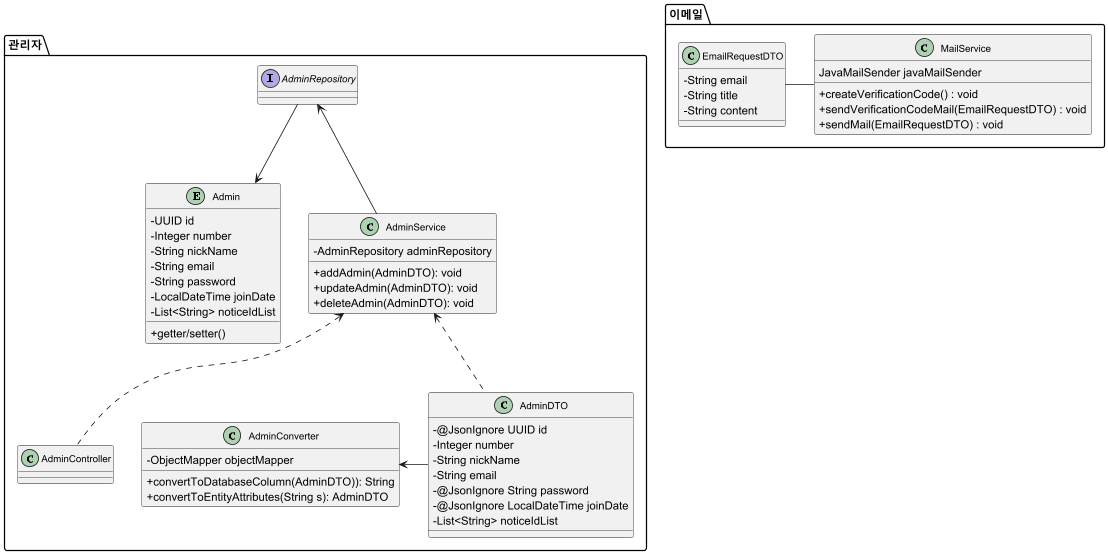

The diagram above was rendered by PlantUML. Its source (embedded in the PNG):
@startuml
skinparam classAttributeIconSize 0
skinparam classFontSize 12

''------------------------------------------- 공통 클래스
'enum ProjectCategory {
'    + CLOTHES
'    + PET
'    + ACCESSORY
'    + COSMETICS
'    + HOMEDECO
'    + TRAVEL
'    + FOOD
'    + BOOK
'    + ETC
'}
''
'enum NoticeCategory{
'    + NOTICE
'    + EVENT
'}
'
'enum QnaCategory{
'    + COMMENT
'    + QUESTION
'    }

''------------------------------------------- 공통 클래스
'
'class CommentDTO {
'    - @JsonIgnore UUID userId
'    - String userNickname
'    - String content
'    - LocalDateTime writtenDate
'    - @JsonIgnore LocalDateTime updatedDate
'}

'
'class ItemDTO {
'    - @JsonIgnore UUID itemId
'    - String itemName
'    - Integer itemPrice
'    - Integer itemAmount
'    + getter/setter()
'}


''-----------------------------------------------------------------------------------유저
'package "유저"{
'entity User {
'    - UUID id
'    - Integer number
'    - String activatedStatus
'    - String email
'    - String name
'    - String nickName
'    - String password
'    - String phoneNumber
'    - String shortDescription
'    - String bankName
'    - Integer accountNumber
'    - String accountHolder
'    - LocalDateTime joinDate
'    - Integer BSN
'    - String corporationTel
'    - String corporationName
'    - List<String> projectIdList
'    - String deactivationReason
'    + getter/setter()
'}
'
'interface UserRepository {
'    +findUsersByJoinDateBetween(LocalDateTime startDate, LocalDateTime endDate)
'    +findUserByActivatedStatusAndUserNickName(String activatedStatus, String nickName)
'    +findUserByActivatedStatusAndNumber(String activatedStatus, Integer number)
'}
'
'class UserService {
'    - UserRepository userRepository
'    + addUser(UserInDTO): void
'    + updateUser(UserInDTO): void
'    + deleteUser(UserInDTO): void
'    + getAllUsers(): List<UserOutDTO>
'    + getUserByUserId(UUID userId): UserOutDTO
'    + getUserByUserNumber(int userNumber): UserOutDTO
'    + getUserByNickName(String nickName): UserOutDTO
'    + getUsersByActivatedStatus(String activatedStatus): List<UserOutDTO>
'    + getUserByPhoneNumber(String phoneNumber): UserOutDTO
'    + getUserByEmail(String email): UserOutDTO
'    + getUsersByJoinDateBetween(LocalDateTime startDate, LocalDateTime endDate): List<UserOutDTO>
'    + getUserByActivatedStatusAndUserNickName(String activatedStatus, String nickName) : UserOutDTO
'    + getUserByActivatedStatusAndNumber(String activatedStatus, Integer number) : UserOutDTO
'}
'class UserInDTO {
'    - UUID userId
'    - Integer userNumber
'    - String activatedStatus
'    - String email
'    - String name
'    - String nickName
'    - String password
'    - String phoneNumber
'    - String shortDescription
'    - String bankName
'    - Integer accountNumber
'    - String accountHolder
'    - LocalDateTime joinDate
'    - Integer BSN
'    - String corporationTel
'    - String corporationName
'    - List<String-> projectIdList
'    - String deactivationReason
'    + getter/setter()
'}
'
'class UserOutDTO {
'    - Integer userNumber
'    - String activatedStatus
'    - String email
'    - String name
'    - String nickName
'    - String phoneNumber
'    - String shortDescription
'    - String bankName
'    - Integer accountNumber
'    - String accountHolder
'    - LocalDateTime joinDate
'    - Integer BSN
'    - String corporationTel
'    - String corporationName
'    - List<ProjectDTO> projects
'    - String deactivationReason
'    + getter/setter()
'}
'
'class UserConverter{
'        - objectMapper: ObjectMapper
'        + convertToDatabaseColumn(User) : String
'        + convertToEntityAttribute(String s) : User
'        + convertToDatabaseColumnforProjectId(List<String projectId>): String
'        + convertToEntityAttributeforProjectId(String s): List<ProjectDTO>
'}
'
'class UserController{
'}
'}
'
'UserRepository --> User
'UserRepository <-- UserService
'UserInDTO <.. UserService
'UserOutDTO <.. UserService
'UserService <.. UserController
'UserConverter <-- User
''
''
''-----------------------------------------------------------------------------------프로젝트
'package "프로젝트"{
'entity Project {
'    - UUID id
'    - String creatorNickname
'    - Integer number
'    - String title
'    - String shortDescription
'    - ProjectCategory projectCategory
'    - String description
'    - List<ItemDTO> items
'    - Integer currentAmount
'    - Integer totalAmount
'    - LocalDateTime projectStartDate
'    - LocalDateTime projectEndDate
'    - LocalDateTime writtenDate
'    - LocalDateTime updatedDate
'    - LocalDateTime approvalDate
'    - LocalDateTime rejectionDate
'    - boolean isHidden
'    - String statusChangeReason
'    - List<String> QnaIdList
'    + getter/setter()
'}
'
'interface ProjectRepository {
'    + findProjectsByWrittenDateBetween(LocalDateTime startDate, LocalDateTime endDate)
'    + findProjectsByDateLessThan(LocalDateTime date) : List<Project>
'    + findProjectsByDateGreaterThan(LocalDateTime date) : List<Project>
'    + findProjectByProjectCategoryAndTitle(ProjectCategory category, String title) : Project
'    + findProjectByProjectCategoryAndNumber(ProjectCategory category, Integer number) : Project
'
'}
'
'class ProjectInDTO {
'    - UUID creatorId
'    - Integer projectNumber
'    - String title
'    - ProjectCategory ProjectCategory
'    - String shortDescription
'    - String description
'    - List<ItemDTO> items
'    - Integer currentAmount
'    - Integer totalAmount
'    - LocalDateTime projectStartDate
'    - LocalDateTime projectEndDate
'    - String statusChangeReason
'    - List<String> QnaIdList // 댓글 그룹 ID 목록
'    + getter/setter()
'}
'
'class ProjectOutDTO {
'    - Integer projectNumber
'    - String title
'    - ProjectCategory ProjectCategory
'    - String shortDescription
'    - String description
'    - List<ItemDTO> items
'    - Integer currentAmount
'    - Integer totalAmount
'    - LocalDateTime projectStartDate
'    - LocalDateTime projectEndDate
'    - LocalDateTime writtenDate
'    - String statusChangeReason
'    - List<QnaDTO> Qnas
'    + getter/setter()
'}
'
'class ProjectService {
'    - ProjectRepository projectRepository
'    - UserRepository userRepository
'    + addProject(ProjectDTO): void
'    + updateProject(ProjectDTO): void
'    + deleteProject(ProjectDTO): void
'    + getAllProjects(): List<ProjectDTO>
'    + getProjectsByProjectId(UUID projectId): List<ProjectDTO>
'    + getProjectByProjectNumber(int projectNumber): ProjectDTO
'    + getProjectByWrittenDateBetween(LocalDateTime startDate, LocalDateTime endDate): ProjectDTO
'    + getProjectsByProjectCategory(ProjectCategory category): List<ProjectDTO>
'    + getProjectByTitle(String title): ProjectDTO
'    + getProjectsByIsHidden(boolean isHidden): List<ProjectDTO>
'    + getProjectsByDateLessThan(LocalDateTime date): List<ProjectDTO>
'    + getProjectsByDateGreaterThan(LocalDateTime date): List<ProjectDTO>
'    + getProjectByProjectCategoryAndTitle(ProjectCategory category, String title) : ProjectDTO
'    + getProjectByProjectCategoryAndNumber(ProjectCategory category, Integer number): ProjectDTO
'    + getProjectByProjectCategoryAndUserNumber(ProjectCategory category, Integer userNumber) : ProjectDTO
'    + getProjectByProjectCategoryAndUserNickName(ProjectCategory category, Integer userNickName) : ProjectDTO
'}
'
'
'class ProjectConverter {
'        - objectMapper: ObjectMapper
'        + convertToEntityAttribute(ProjectDTO)) : String
'        + convertToDatabaseColumn (String s) : ProjectDTO
'        + convertToEntityAttributeForItems(List<ItemDTO>) : String
'        + convertToDatabaseColumnForItems (String s) : List<ItemDTO>
'        + convertToEntityAttributeForComments(String QnaIdList) : String
'        + convertToDatabaseColumnForComments(String s) : List<CommentDTO>
'}
'class ProjectController{
'}
'}
'
'ProjectRepository --> Project
'ProjectRepository <-- ProjectService
'ProjectService <.. ProjectController
'ProjectService <.. ProjectOutDTO
'ProjectService <.. ProjectInDTO
'ProjectConverter <- ProjectOutDTO
'ProjectConverter <- ItemDTO
'ProjectConverter <- CommentDTO
'Project <- ProjectCategory
'
'--------------------------------------------- 문의내용 (프로젝트 내 문의 댓글 & 관리자에게 문의)
'package "질의응답"{
'entity Qna {
'    - UUID id
''   프로젝트 내 문의댓글(COMMENT), 관리자에게 문의(QUESTION)
'    - QnaCategory qnaCategory
''    Title은 Null일 수 있다.
'    - String title
'    - CommentDTO questionComment
'    - CommentDTO answerComment
'    + getter/setter()
'}
'
'interface QnaRepository{
'    + findByAnswerCommentIsNull : List<Qna>
'    + findByAnswerCommentIsNotNull : List<Qna>
'}
'
'class QnaDTO {
'    - @JsonIgnore UUID qnaId
'    - QnaCategory QnaCategory
'    - String title
'    - CommentDTO questionComment
'    - CommentDTO answerComment
'}
'
'class QnaService {
'    - QnaRepository qnaRepository
'    + addQna(QnaDTO): void
'    + deleteQna(QnaDTO): void
'    + updateQna(QnaDTO): void
'    + getAllQnas(): List<QnaDTO>
'    + getQnasByQnaId(UUID qnaId): List<QnaDTO>
'    + getQnasByUserId(UUID qnaId): List<QnaDTO>
'    + getQnasByUserNickname(String userNickname) : List<QnaDTO>
'    + getQnaBytitle(String title) : QnaDTO
'    + getQnaByWrittenDate(LocalDateTime writtenDate) : QnaDTO
'    + getQnasByAnswerCommentIsNull(CommentDTO answerComment) : List<QnaDTO>
'    + getQnasByAnswerCommentIsNotNull(CommentDTO answerComment) : List<QnaDTO>
'
'}
'
'class QnaConverter {
'    - ObjectMapper objectMapper
'    + convertToDatabaseColumn(CommentDTO): String
'    + convertToEntityAttributes(String s): CommentDTO
'}
'
'class QnaController{}
'
'}
'
'QnaRepository --> Qna
'QnaRepository <-- QnaService
'QnaDTO <.. QnaService
'QnaDTO <.. QnaService
'QnaService <.. QnaController
'QnaConverter <- QnaDTO
'QnaConverter <- CommentDTO
'Qna <- QnaCategory

''-----------------------------------------------------------------------------------결제(후원자)
'package "결제"{
'entity Payment{
'    - UUID paymentId
'    - UUID userId
'    - UUID projectId
'    - List<ItemDTO> items
'    - BigDecimal paidAmount
'    - String currency
'    - LocalDateTime paymentDate
'    - String paymentMethod
'    - String paymentStatus
'    - String failureReason
'    - String senderName
'    - String shippingName
'    - String shippingPhone
'    - String shippingAddress
'    - String refundBankName
'    - String refundAccountHolder
'    - String refundAccountNumber
'    - boolean refunded
'    + getter/setter()
'}
'
'interface PaymentRepository
'
'class PaymentInDTO {
'    - UUID paymentId
'    - UUID userId
'    - UUID projectId
'    - List<ItemDTO> items
'    - BigDecimal paidAmount
'    - String currency
'    - LocalDateTime paymentDate
'    - String paymentMethod
'    - String paymentStatus
'    - String failureReason
'    - String senderName
'    - String shippingName
'    - String shippingPhone
'    - String shippingAddress
'    - String refundBankName
'    - String refundAccountHolder
'    - String refundAccountNumber
'    - boolean refunded
'}
'
'class PaymentOutDTO{
'    - String userName
'    - String userNickName
'    - String phoneNumber
'    - Integer userNumber
'    - List<ItemDTO> items
'    - BigDecimal paidAmount
'    - String currency
'    - LocalDateTime paymentDate
'    - String senderName
'    - String shippingName
'    - String shippingPhone
'    - String shippingAddress
'    - String refundBankName
'    - String refundAccountHolder
'    - String refundAccountNumber
'    - boolean refunded
'}
'
'class PaymentService{
'    - PaymentRepository PaymentRepository
'    + addPayment(PaymentDTO): void
'    + deletePayment(PaymentDTO): void
'    + updatePayment(PaymentDTO): void
'    + getAllPayments(): List<PaymentDTO>
'    + getPaymentBy(boolean refunded) : List<PaymentDTO>
'    + getPaymentsBy(UUID projectId) : List<PaymentDTO>
'}
'class PaymentConverter{
'    - ObjectMapper objectMapper
'    + convertToDatabaseColumnforPayment(PaymentDTO)): String
'    + convertToEntityAttributesforPayment(String s): PaymentDTO
'    + convertToDatabaseColumnforItems(List<ItemDTO>): String
'    + convertToEntityAttributesforItems(String s): List<ItemDTO>
'}
'class PaymentController{
'}
'}
'
'PaymentRepository --> Payment
'PaymentRepository <-- PaymentService
'PaymentService <.. PaymentController
'PaymentService <.. PaymentOutDTO
'PaymentService <.. PaymentInDTO
'PaymentConverter <- PaymentOutDTO
'PaymentConverter <- ItemDTO

''-----------------------------------------------------------------------------------신청서
'
'package "신청서"{
'
'entity Application {
'    - UUID id
'    - UUID userId
'    - String image
'    - LocalDateTime date
'    - LocalDateTime approvalDate
'    - LocalDateTime rejectDate
'    + getter/setter()
'}
'
'interface ApplicationRepository {
'    + findByApplicationDateBetween(LocalDateTime startDate, LocalDateTime endDate)
'}
'
'class ApplicationDTO {
'    - @JsonIgnore UUID applicationId
'    - @JsonIgnore UUID userId
'    - String image
'    - LocalDateTime date
'    - LocalDateTime approvalDate
'    - LocalDateTime rejectDate
'}
'
'class ApplicationService {
'    - ApplicationRepository applicationRepository
'    + addApplication(ApplicationDTO): void
'    + deleteApplication(ApplicationDTO): void
'    + getAllApplications(): List<ApplicationDTO>
'    + getApplicationByUserNumber(int userNumber): List<ApplicationDTO>
'    + getApplicationsByApplicationDateBetween(LocalDateTime startDate, LocalDateTime endDate): List<ApplicationDTO>
'}
'
'class ApplicationConverter{
'    - ObjectMapper objectMapper
'    + convertToDatabaseColumn(ApplicationDTO)): String
'    + convertToEntityAttributes(String s): ApplicationDTO
'}
'
'class ApplicationController
'}
'
'ApplicationRepository --> Application
'ApplicationRepository <--ApplicationService
'ApplicationService <.. ApplicationController
'ApplicationService <.. ApplicationDTO
'ApplicationConverter <- ApplicationDTO

'
''-----------------------------------------------------------------------------------관리자
package "관리자"{
entity Admin {
    - UUID id
    - Integer number
    - String nickName
    - String email
    - String password
    - LocalDateTime joinDate
    - List<String> noticeIdList
    + getter/setter()
}

interface AdminRepository

class AdminDTO {
    - @JsonIgnore UUID id
    - Integer number
    - String nickName
    - String email
    - @JsonIgnore String password
    - @JsonIgnore LocalDateTime joinDate
    - List<String> noticeIdList
}

class AdminService {
    - AdminRepository adminRepository
    + addAdmin(AdminDTO): void
    + updateAdmin(AdminDTO): void
    + deleteAdmin(AdminDTO): void
}

class AdminConverter{
    - ObjectMapper objectMapper
    + convertToDatabaseColumn(AdminDTO)): String
    + convertToEntityAttributes(String s): AdminDTO
}

class AdminController{}
}

AdminRepository --> Admin
AdminRepository <--AdminService
AdminService <.. AdminController
AdminService <.. AdminDTO
AdminConverter <- AdminDTO

''------------------------------------------------------------------------------공지사항&이벤트
'package "공지사항/이벤트"{
'class Notice{
'- UUID id
'- Integer noticeNumber
'- NoticeCategory noticeCategory
'- String title
'- String content
'- String author
'- LocalDateTime writtenDate
'- LocalDateTime updatedDate
'- LocalDateTime endDate
'- boolean isHidden
'+ getter/setter()
'}
'
'
'interface NoticeRepository{
'+ findByEndDateLessThan(LocalDateTime date)
'+ findByEndDateGreaterThan(LocalDateTime date)
'+ findByEndDateBetween(LocalDateTime startDate, LocalDateTime endDate)
'}
'
'class NoticeDTO{
'- @JsonIgnore UUID noticeId
'- Integer noticeNumber
'- NoticeCategory noticeCategory
'- String title
'- String content
'- String author
'- LocalDateTime writtenDate
'- @JsonIgnore LocalDateTime updatedDate
'- LocalDateTime endDate
'- boolean isHidden
'}
'
'class NoticeService{
'- NoticeRepository noticeRepository
'+ addNotice(NoticeDTO) : void
'+ updateNotice(NoticeDTO) : void
'+ deleteNotice(NoticeDTO) : void
'+ getAllNotices() : List<NoticeDTO>
'+ getNoticeByNoticeId(UUID noticeId) : NoticeDTO
'+ getNoticeByNoticeNumber(Integer noticeNumber) : NoticeDTO
'+ getNoticeByTitle(String title) : NoticeDTO
'+ getNoticesByNoticeCategory(NoticeCategory category) : List<NoticeDTO>
'+ getNoticesByIsHidden(boolean isHidden) : List<NoticeDTO>
'+ getNoticesByEndDateLessThan(LocalDateTime date) : List<NoticeDTO>
'+ getNoticesByEndDateGreaterThan(LocalDateTime date) : List<NoticeDTO>
'+ getNoticesByEndDateBetween(LocalDateTime startDate, LocalDateTime endDate) : List<NoticeDTO>
'}
'
'class NoticeConverter{
'    - ObjectMapper objectMapper
'    + convertToDatabaseColumn(NoticeDTO)): String
'    + convertToEntityAttributes(String s): NoticeDTO
'}
'
'class NoticeController{}
'}
'
'NoticeRepository --> Notice
'NoticeRepository <--NoticeService
'NoticeService <.. NoticeController
'NoticeService <.. NoticeDTO
'NoticeConverter <- NoticeDTO
'Notice <- NoticeCategory
'
''-----------------------------------------------------------------------------------이메일
package "이메일"{
class EmailRequestDTO{
    -String email
    -String title
    -String content
}

class MailService{
    JavaMailSender javaMailSender
    + createVerificationCode() : void
    + sendVerificationCodeMail(EmailRequestDTO) : void
    + sendMail(EmailRequestDTO) : void
}

EmailRequestDTO - MailService
}

@enduml